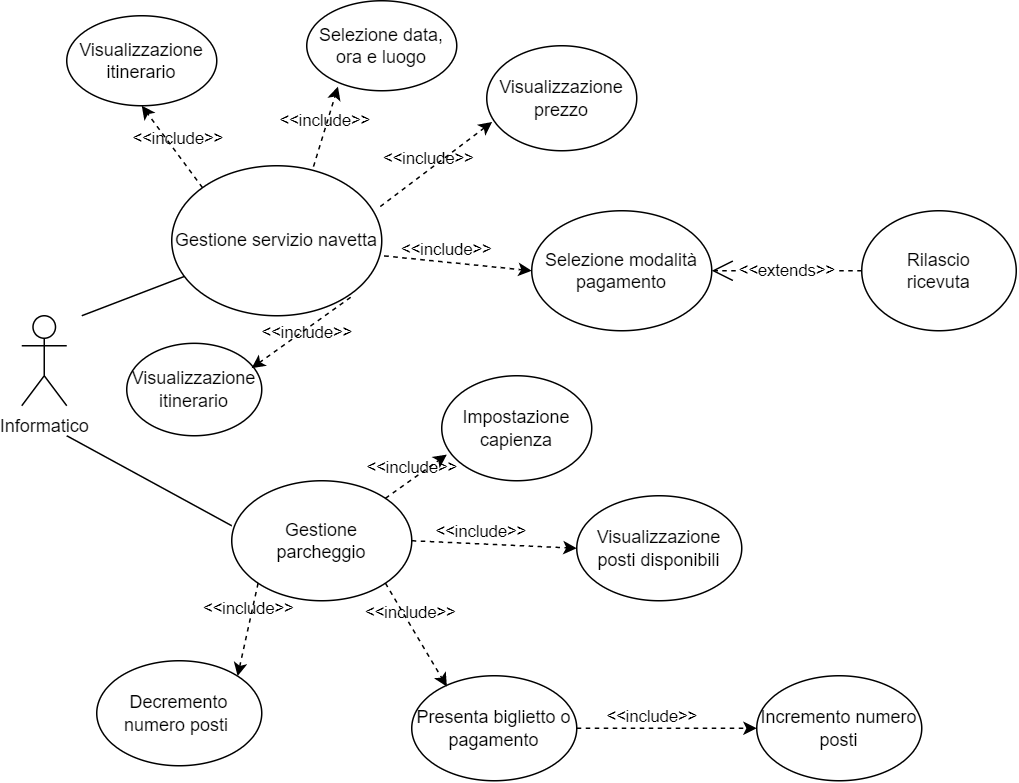

The diagram above was exported from draw.io. Its source (the exported page's mxGraphModel, read from the mxfile embedded in the PNG):
<mxGraphModel dx="1382" dy="683" grid="1" gridSize="10" guides="1" tooltips="1" connect="1" arrows="1" fold="1" page="1" pageScale="1" pageWidth="827" pageHeight="1169" math="0" shadow="0">
  <root>
    <mxCell id="0" />
    <mxCell id="1" parent="0" />
    <mxCell id="8LJH2PGe8ZToltCgLD_9-1" value="Informatico" style="shape=umlActor;verticalLabelPosition=bottom;verticalAlign=top;html=1;outlineConnect=0;" parent="1" vertex="1">
      <mxGeometry x="40" y="250" width="30" height="60" as="geometry" />
    </mxCell>
    <mxCell id="8LJH2PGe8ZToltCgLD_9-2" value="Gestione servizio navetta" style="ellipse;whiteSpace=wrap;html=1;" parent="1" vertex="1">
      <mxGeometry x="140" y="150" width="140" height="100" as="geometry" />
    </mxCell>
    <mxCell id="8LJH2PGe8ZToltCgLD_9-3" value="Gestione &lt;br&gt;parcheggio" style="ellipse;whiteSpace=wrap;html=1;" parent="1" vertex="1">
      <mxGeometry x="180" y="360" width="120" height="80" as="geometry" />
    </mxCell>
    <mxCell id="8LJH2PGe8ZToltCgLD_9-4" value="Selezione data, &lt;br&gt;ora e luogo" style="ellipse;whiteSpace=wrap;html=1;" parent="1" vertex="1">
      <mxGeometry x="230" y="40" width="100" height="60" as="geometry" />
    </mxCell>
    <mxCell id="8LJH2PGe8ZToltCgLD_9-5" value="Visualizzazione itinerario" style="ellipse;whiteSpace=wrap;html=1;" parent="1" vertex="1">
      <mxGeometry x="70" y="50" width="100" height="60" as="geometry" />
    </mxCell>
    <mxCell id="8LJH2PGe8ZToltCgLD_9-6" value="Selezione modalità pagamento" style="ellipse;whiteSpace=wrap;html=1;" parent="1" vertex="1">
      <mxGeometry x="380" y="180" width="120" height="80" as="geometry" />
    </mxCell>
    <mxCell id="8LJH2PGe8ZToltCgLD_9-7" value="Visualizzazione&lt;br&gt;prezzo" style="ellipse;whiteSpace=wrap;html=1;" parent="1" vertex="1">
      <mxGeometry x="350" y="70" width="100" height="70" as="geometry" />
    </mxCell>
    <mxCell id="8LJH2PGe8ZToltCgLD_9-8" value="Rilascio &lt;br&gt;ricevuta" style="ellipse;whiteSpace=wrap;html=1;" parent="1" vertex="1">
      <mxGeometry x="600" y="180" width="103" height="80" as="geometry" />
    </mxCell>
    <mxCell id="8LJH2PGe8ZToltCgLD_9-13" value="&amp;lt;&amp;lt;extends&amp;gt;&amp;gt;" style="endArrow=open;endSize=12;dashed=1;html=1;rounded=0;entryX=1;entryY=0.5;entryDx=0;entryDy=0;exitX=0;exitY=0.5;exitDx=0;exitDy=0;exitPerimeter=0;" parent="1" source="8LJH2PGe8ZToltCgLD_9-8" target="8LJH2PGe8ZToltCgLD_9-6" edge="1">
      <mxGeometry width="160" relative="1" as="geometry">
        <mxPoint x="600" y="210" as="sourcePoint" />
        <mxPoint x="500" y="200" as="targetPoint" />
      </mxGeometry>
    </mxCell>
    <mxCell id="8LJH2PGe8ZToltCgLD_9-16" value="" style="endArrow=none;html=1;rounded=0;entryX=0.06;entryY=0.738;entryDx=0;entryDy=0;entryPerimeter=0;" parent="1" target="8LJH2PGe8ZToltCgLD_9-2" edge="1">
      <mxGeometry width="50" height="50" relative="1" as="geometry">
        <mxPoint x="80" y="250" as="sourcePoint" />
        <mxPoint x="150" y="220" as="targetPoint" />
      </mxGeometry>
    </mxCell>
    <mxCell id="8LJH2PGe8ZToltCgLD_9-17" value="" style="endArrow=none;html=1;rounded=0;entryX=0;entryY=0.375;entryDx=0;entryDy=0;entryPerimeter=0;" parent="1" target="8LJH2PGe8ZToltCgLD_9-3" edge="1">
      <mxGeometry width="50" height="50" relative="1" as="geometry">
        <mxPoint x="70" y="330" as="sourcePoint" />
        <mxPoint x="148" y="334" as="targetPoint" />
      </mxGeometry>
    </mxCell>
    <mxCell id="8LJH2PGe8ZToltCgLD_9-18" value="Impostazione capienza" style="ellipse;whiteSpace=wrap;html=1;" parent="1" vertex="1">
      <mxGeometry x="320" y="290" width="100" height="70" as="geometry" />
    </mxCell>
    <mxCell id="8LJH2PGe8ZToltCgLD_9-19" value="Visualizzazione posti disponibili" style="ellipse;whiteSpace=wrap;html=1;" parent="1" vertex="1">
      <mxGeometry x="410" y="370" width="110" height="70" as="geometry" />
    </mxCell>
    <mxCell id="8LJH2PGe8ZToltCgLD_9-21" value="Decremento&lt;br&gt;numero posti&amp;nbsp;" style="ellipse;whiteSpace=wrap;html=1;" parent="1" vertex="1">
      <mxGeometry x="90" y="480" width="110" height="70" as="geometry" />
    </mxCell>
    <mxCell id="8LJH2PGe8ZToltCgLD_9-22" value="Presenta biglietto o pagamento" style="ellipse;whiteSpace=wrap;html=1;" parent="1" vertex="1">
      <mxGeometry x="300" y="490" width="110" height="70" as="geometry" />
    </mxCell>
    <mxCell id="8LJH2PGe8ZToltCgLD_9-23" value="Incremento numero posti" style="ellipse;whiteSpace=wrap;html=1;" parent="1" vertex="1">
      <mxGeometry x="530" y="490" width="110" height="70" as="geometry" />
    </mxCell>
    <mxCell id="XPaoQa5ctngtFM5krU71-1" value="&amp;lt;&amp;lt;include&amp;gt;&amp;gt;" style="html=1;verticalAlign=bottom;labelBackgroundColor=none;endArrow=classic;endFill=1;dashed=1;rounded=0;exitX=1;exitY=0;exitDx=0;exitDy=0;entryX=0.034;entryY=0.751;entryDx=0;entryDy=0;entryPerimeter=0;" parent="1" source="8LJH2PGe8ZToltCgLD_9-3" target="8LJH2PGe8ZToltCgLD_9-18" edge="1">
      <mxGeometry x="-0.1603" y="-1" width="160" relative="1" as="geometry">
        <mxPoint x="292" y="318" as="sourcePoint" />
        <mxPoint x="348" y="372" as="targetPoint" />
        <Array as="points" />
        <mxPoint as="offset" />
      </mxGeometry>
    </mxCell>
    <mxCell id="XPaoQa5ctngtFM5krU71-2" value="&amp;lt;&amp;lt;include&amp;gt;&amp;gt;" style="html=1;verticalAlign=bottom;labelBackgroundColor=none;endArrow=classic;endFill=1;dashed=1;rounded=0;exitX=0;exitY=0;exitDx=0;exitDy=0;entryX=0.5;entryY=1;entryDx=0;entryDy=0;" parent="1" source="8LJH2PGe8ZToltCgLD_9-2" target="8LJH2PGe8ZToltCgLD_9-5" edge="1">
      <mxGeometry x="-0.1603" y="-1" width="160" relative="1" as="geometry">
        <mxPoint x="292" y="382" as="sourcePoint" />
        <mxPoint x="333" y="353" as="targetPoint" />
        <Array as="points" />
        <mxPoint as="offset" />
      </mxGeometry>
    </mxCell>
    <mxCell id="XPaoQa5ctngtFM5krU71-3" value="&amp;lt;&amp;lt;include&amp;gt;&amp;gt;" style="html=1;verticalAlign=bottom;labelBackgroundColor=none;endArrow=classic;endFill=1;dashed=1;rounded=0;exitX=0.675;exitY=0.006;exitDx=0;exitDy=0;entryX=0.208;entryY=0.954;entryDx=0;entryDy=0;entryPerimeter=0;exitPerimeter=0;" parent="1" source="8LJH2PGe8ZToltCgLD_9-2" target="8LJH2PGe8ZToltCgLD_9-4" edge="1">
      <mxGeometry x="-0.1603" y="-1" width="160" relative="1" as="geometry">
        <mxPoint x="171" y="175" as="sourcePoint" />
        <mxPoint x="140" y="120" as="targetPoint" />
        <Array as="points" />
        <mxPoint as="offset" />
      </mxGeometry>
    </mxCell>
    <mxCell id="XPaoQa5ctngtFM5krU71-4" value="&amp;lt;&amp;lt;include&amp;gt;&amp;gt;" style="html=1;verticalAlign=bottom;labelBackgroundColor=none;endArrow=classic;endFill=1;dashed=1;rounded=0;exitX=0.993;exitY=0.272;exitDx=0;exitDy=0;entryX=0.036;entryY=0.726;entryDx=0;entryDy=0;entryPerimeter=0;exitPerimeter=0;" parent="1" source="8LJH2PGe8ZToltCgLD_9-2" target="8LJH2PGe8ZToltCgLD_9-7" edge="1">
      <mxGeometry x="-0.1603" y="-1" width="160" relative="1" as="geometry">
        <mxPoint x="181" y="185" as="sourcePoint" />
        <mxPoint x="150" y="130" as="targetPoint" />
        <Array as="points" />
        <mxPoint as="offset" />
      </mxGeometry>
    </mxCell>
    <mxCell id="XPaoQa5ctngtFM5krU71-5" value="&amp;lt;&amp;lt;include&amp;gt;&amp;gt;" style="html=1;verticalAlign=bottom;labelBackgroundColor=none;endArrow=classic;endFill=1;dashed=1;rounded=0;exitX=1.012;exitY=0.601;exitDx=0;exitDy=0;entryX=0;entryY=0.5;entryDx=0;entryDy=0;exitPerimeter=0;" parent="1" source="8LJH2PGe8ZToltCgLD_9-2" target="8LJH2PGe8ZToltCgLD_9-6" edge="1">
      <mxGeometry x="-0.1603" y="-1" width="160" relative="1" as="geometry">
        <mxPoint x="191" y="195" as="sourcePoint" />
        <mxPoint x="160" y="140" as="targetPoint" />
        <Array as="points" />
        <mxPoint as="offset" />
      </mxGeometry>
    </mxCell>
    <mxCell id="XPaoQa5ctngtFM5krU71-6" value="&amp;lt;&amp;lt;include&amp;gt;&amp;gt;" style="html=1;verticalAlign=bottom;labelBackgroundColor=none;endArrow=classic;endFill=1;dashed=1;rounded=0;exitX=1;exitY=0.5;exitDx=0;exitDy=0;entryX=0;entryY=0.5;entryDx=0;entryDy=0;" parent="1" source="8LJH2PGe8ZToltCgLD_9-3" target="8LJH2PGe8ZToltCgLD_9-19" edge="1">
      <mxGeometry x="-0.1603" y="-1" width="160" relative="1" as="geometry">
        <mxPoint x="201" y="205" as="sourcePoint" />
        <mxPoint x="170" y="150" as="targetPoint" />
        <Array as="points" />
        <mxPoint as="offset" />
      </mxGeometry>
    </mxCell>
    <mxCell id="XPaoQa5ctngtFM5krU71-7" value="&amp;lt;&amp;lt;include&amp;gt;&amp;gt;" style="html=1;verticalAlign=bottom;labelBackgroundColor=none;endArrow=classic;endFill=1;dashed=1;rounded=0;exitX=1;exitY=1;exitDx=0;exitDy=0;entryX=0.213;entryY=0.103;entryDx=0;entryDy=0;entryPerimeter=0;" parent="1" source="8LJH2PGe8ZToltCgLD_9-3" target="8LJH2PGe8ZToltCgLD_9-22" edge="1">
      <mxGeometry x="-0.1603" y="-1" width="160" relative="1" as="geometry">
        <mxPoint x="310" y="410" as="sourcePoint" />
        <mxPoint x="420" y="415" as="targetPoint" />
        <Array as="points" />
        <mxPoint as="offset" />
      </mxGeometry>
    </mxCell>
    <mxCell id="XPaoQa5ctngtFM5krU71-8" value="&amp;lt;&amp;lt;include&amp;gt;&amp;gt;" style="html=1;verticalAlign=bottom;labelBackgroundColor=none;endArrow=classic;endFill=1;dashed=1;rounded=0;exitX=0;exitY=1;exitDx=0;exitDy=0;entryX=1;entryY=0;entryDx=0;entryDy=0;" parent="1" source="8LJH2PGe8ZToltCgLD_9-3" target="8LJH2PGe8ZToltCgLD_9-21" edge="1">
      <mxGeometry x="-0.1603" y="-1" width="160" relative="1" as="geometry">
        <mxPoint x="292" y="438" as="sourcePoint" />
        <mxPoint x="333" y="507" as="targetPoint" />
        <Array as="points" />
        <mxPoint as="offset" />
      </mxGeometry>
    </mxCell>
    <mxCell id="XPaoQa5ctngtFM5krU71-9" value="&amp;lt;&amp;lt;include&amp;gt;&amp;gt;" style="html=1;verticalAlign=bottom;labelBackgroundColor=none;endArrow=classic;endFill=1;dashed=1;rounded=0;exitX=1;exitY=0.5;exitDx=0;exitDy=0;entryX=0;entryY=0.5;entryDx=0;entryDy=0;" parent="1" source="8LJH2PGe8ZToltCgLD_9-22" target="8LJH2PGe8ZToltCgLD_9-23" edge="1">
      <mxGeometry x="-0.1603" y="-1" width="160" relative="1" as="geometry">
        <mxPoint x="302" y="448" as="sourcePoint" />
        <mxPoint x="343" y="517" as="targetPoint" />
        <Array as="points" />
        <mxPoint as="offset" />
      </mxGeometry>
    </mxCell>
    <mxCell id="EScUpYRFmN58PE3HoKtk-1" value="Visualizzazione itinerario" style="ellipse;whiteSpace=wrap;html=1;" vertex="1" parent="1">
      <mxGeometry x="110" y="268.38" width="90" height="61.62" as="geometry" />
    </mxCell>
    <mxCell id="EScUpYRFmN58PE3HoKtk-2" value="&amp;lt;&amp;lt;include&amp;gt;&amp;gt;" style="html=1;verticalAlign=bottom;labelBackgroundColor=none;endArrow=classic;endFill=1;dashed=1;rounded=0;entryX=0.925;entryY=0.269;entryDx=0;entryDy=0;entryPerimeter=0;exitX=0.852;exitY=0.877;exitDx=0;exitDy=0;exitPerimeter=0;" edge="1" parent="1" target="EScUpYRFmN58PE3HoKtk-1" source="8LJH2PGe8ZToltCgLD_9-2">
      <mxGeometry x="0.0495" y="9" width="160" relative="1" as="geometry">
        <mxPoint x="213.05784319060808" y="260.0023624789536" as="sourcePoint" />
        <mxPoint x="373" y="591.38" as="targetPoint" />
        <Array as="points" />
        <mxPoint as="offset" />
      </mxGeometry>
    </mxCell>
  </root>
</mxGraphModel>